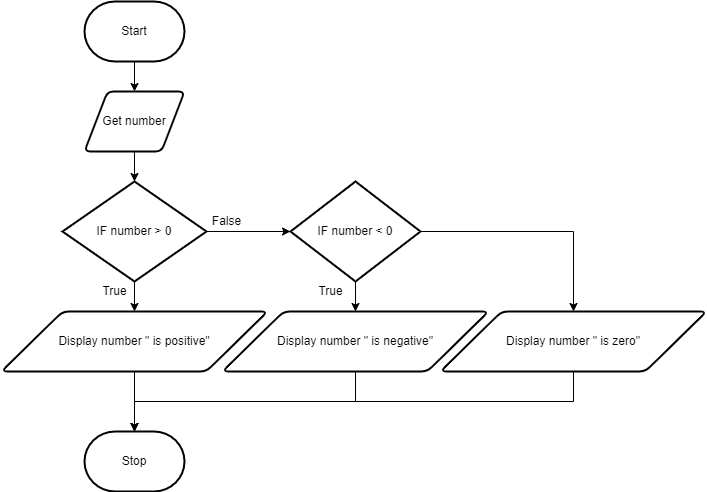

The diagram above was exported from draw.io. Its source (the exported page's mxGraphModel, read from the mxfile embedded in the PNG):
<mxGraphModel dx="1074" dy="749" grid="1" gridSize="10" guides="1" tooltips="1" connect="1" arrows="1" fold="1" page="1" pageScale="1" pageWidth="827" pageHeight="1169" math="0" shadow="0">
  <root>
    <mxCell id="7Z-LrOooxTyzb09muiCP-0" />
    <mxCell id="7Z-LrOooxTyzb09muiCP-1" parent="7Z-LrOooxTyzb09muiCP-0" />
    <mxCell id="7Z-LrOooxTyzb09muiCP-7" value="" style="edgeStyle=none;html=1;" parent="7Z-LrOooxTyzb09muiCP-1" source="7Z-LrOooxTyzb09muiCP-2" target="7Z-LrOooxTyzb09muiCP-3" edge="1">
      <mxGeometry relative="1" as="geometry" />
    </mxCell>
    <mxCell id="7Z-LrOooxTyzb09muiCP-2" value="Start" style="strokeWidth=2;html=1;shape=mxgraph.flowchart.terminator;whiteSpace=wrap;" parent="7Z-LrOooxTyzb09muiCP-1" vertex="1">
      <mxGeometry x="364" y="80" width="100" height="60" as="geometry" />
    </mxCell>
    <mxCell id="7Z-LrOooxTyzb09muiCP-8" value="" style="edgeStyle=none;html=1;" parent="7Z-LrOooxTyzb09muiCP-1" source="7Z-LrOooxTyzb09muiCP-3" edge="1">
      <mxGeometry relative="1" as="geometry">
        <mxPoint x="414" y="260" as="targetPoint" />
      </mxGeometry>
    </mxCell>
    <mxCell id="7Z-LrOooxTyzb09muiCP-3" value="Get number" style="shape=parallelogram;html=1;strokeWidth=2;perimeter=parallelogramPerimeter;whiteSpace=wrap;rounded=1;arcSize=12;size=0.23;" parent="7Z-LrOooxTyzb09muiCP-1" vertex="1">
      <mxGeometry x="364" y="170" width="100" height="60" as="geometry" />
    </mxCell>
    <mxCell id="7Z-LrOooxTyzb09muiCP-6" value="Stop" style="strokeWidth=2;html=1;shape=mxgraph.flowchart.terminator;whiteSpace=wrap;" parent="7Z-LrOooxTyzb09muiCP-1" vertex="1">
      <mxGeometry x="364" y="510" width="100" height="60" as="geometry" />
    </mxCell>
    <mxCell id="3" value="" style="edgeStyle=none;html=1;" edge="1" parent="7Z-LrOooxTyzb09muiCP-1" source="0" target="2">
      <mxGeometry relative="1" as="geometry" />
    </mxCell>
    <mxCell id="6" style="edgeStyle=none;html=1;entryX=0;entryY=0.5;entryDx=0;entryDy=0;entryPerimeter=0;" edge="1" parent="7Z-LrOooxTyzb09muiCP-1" source="0" target="5">
      <mxGeometry relative="1" as="geometry" />
    </mxCell>
    <mxCell id="0" value="IF number &amp;gt; 0" style="strokeWidth=2;html=1;shape=mxgraph.flowchart.decision;whiteSpace=wrap;" vertex="1" parent="7Z-LrOooxTyzb09muiCP-1">
      <mxGeometry x="342" y="260" width="144" height="100" as="geometry" />
    </mxCell>
    <mxCell id="13" style="edgeStyle=orthogonalEdgeStyle;rounded=0;html=1;entryX=0.5;entryY=0;entryDx=0;entryDy=0;entryPerimeter=0;" edge="1" parent="7Z-LrOooxTyzb09muiCP-1" source="2" target="7Z-LrOooxTyzb09muiCP-6">
      <mxGeometry relative="1" as="geometry" />
    </mxCell>
    <mxCell id="2" value="Display number &quot; is positive&quot;" style="shape=parallelogram;html=1;strokeWidth=2;perimeter=parallelogramPerimeter;whiteSpace=wrap;rounded=1;arcSize=12;size=0.23;" vertex="1" parent="7Z-LrOooxTyzb09muiCP-1">
      <mxGeometry x="281" y="390" width="266" height="60" as="geometry" />
    </mxCell>
    <mxCell id="4" value="True" style="text;html=1;align=center;verticalAlign=middle;resizable=0;points=[];autosize=1;strokeColor=none;fillColor=none;" vertex="1" parent="7Z-LrOooxTyzb09muiCP-1">
      <mxGeometry x="374" y="360" width="40" height="20" as="geometry" />
    </mxCell>
    <mxCell id="9" value="" style="edgeStyle=none;html=1;" edge="1" parent="7Z-LrOooxTyzb09muiCP-1" source="5" target="8">
      <mxGeometry relative="1" as="geometry" />
    </mxCell>
    <mxCell id="12" style="edgeStyle=orthogonalEdgeStyle;html=1;entryX=0.5;entryY=0;entryDx=0;entryDy=0;rounded=0;" edge="1" parent="7Z-LrOooxTyzb09muiCP-1" source="5" target="11">
      <mxGeometry relative="1" as="geometry" />
    </mxCell>
    <mxCell id="5" value="IF number &amp;lt; 0" style="strokeWidth=2;html=1;shape=mxgraph.flowchart.decision;whiteSpace=wrap;" vertex="1" parent="7Z-LrOooxTyzb09muiCP-1">
      <mxGeometry x="570" y="260" width="130" height="100" as="geometry" />
    </mxCell>
    <mxCell id="7" value="False" style="text;html=1;align=center;verticalAlign=middle;resizable=0;points=[];autosize=1;strokeColor=none;fillColor=none;" vertex="1" parent="7Z-LrOooxTyzb09muiCP-1">
      <mxGeometry x="486" y="290" width="40" height="20" as="geometry" />
    </mxCell>
    <mxCell id="14" style="edgeStyle=orthogonalEdgeStyle;rounded=0;html=1;entryX=0.5;entryY=0;entryDx=0;entryDy=0;entryPerimeter=0;" edge="1" parent="7Z-LrOooxTyzb09muiCP-1" source="8" target="7Z-LrOooxTyzb09muiCP-6">
      <mxGeometry relative="1" as="geometry">
        <Array as="points">
          <mxPoint x="635" y="480" />
          <mxPoint x="414" y="480" />
        </Array>
      </mxGeometry>
    </mxCell>
    <mxCell id="8" value="Display number &quot; is negative&quot;" style="shape=parallelogram;html=1;strokeWidth=2;perimeter=parallelogramPerimeter;whiteSpace=wrap;rounded=1;arcSize=12;size=0.23;" vertex="1" parent="7Z-LrOooxTyzb09muiCP-1">
      <mxGeometry x="502" y="390" width="266" height="60" as="geometry" />
    </mxCell>
    <mxCell id="10" value="True" style="text;html=1;align=center;verticalAlign=middle;resizable=0;points=[];autosize=1;strokeColor=none;fillColor=none;" vertex="1" parent="7Z-LrOooxTyzb09muiCP-1">
      <mxGeometry x="590" y="360" width="40" height="20" as="geometry" />
    </mxCell>
    <mxCell id="15" style="edgeStyle=orthogonalEdgeStyle;rounded=0;html=1;" edge="1" parent="7Z-LrOooxTyzb09muiCP-1" source="11" target="7Z-LrOooxTyzb09muiCP-6">
      <mxGeometry relative="1" as="geometry">
        <Array as="points">
          <mxPoint x="853" y="480" />
          <mxPoint x="414" y="480" />
        </Array>
      </mxGeometry>
    </mxCell>
    <mxCell id="11" value="Display number &quot; is zero&quot;" style="shape=parallelogram;html=1;strokeWidth=2;perimeter=parallelogramPerimeter;whiteSpace=wrap;rounded=1;arcSize=12;size=0.23;" vertex="1" parent="7Z-LrOooxTyzb09muiCP-1">
      <mxGeometry x="720" y="390" width="266" height="60" as="geometry" />
    </mxCell>
  </root>
</mxGraphModel>